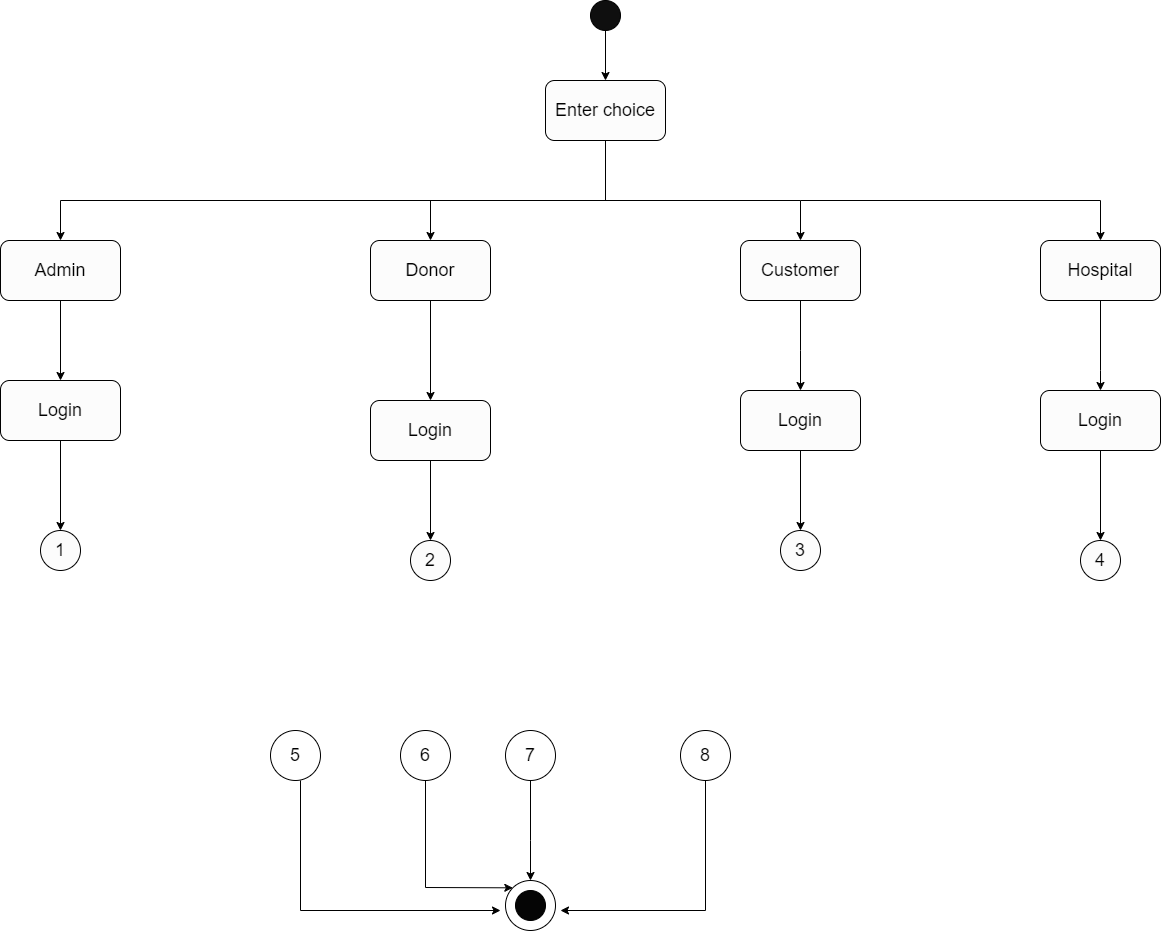

The diagram above was exported from draw.io. Its source (the exported page's mxGraphModel, read from the mxfile embedded in the PNG):
<mxGraphModel dx="1887" dy="980" grid="1" gridSize="10" guides="1" tooltips="1" connect="1" arrows="1" fold="1" page="1" pageScale="1" pageWidth="3300" pageHeight="4681" math="0" shadow="0">
  <root>
    <mxCell id="0" />
    <mxCell id="1" parent="0" />
    <mxCell id="QbLV_sPcXKQJtbbf34eO-1" value="" style="ellipse;whiteSpace=wrap;html=1;aspect=fixed;fontSize=18;fillColor=#0F0F0F;" parent="1" vertex="1">
      <mxGeometry x="1070" y="450" width="30" height="30" as="geometry" />
    </mxCell>
    <mxCell id="QbLV_sPcXKQJtbbf34eO-2" value="Enter choice" style="rounded=1;whiteSpace=wrap;html=1;fontSize=18;fillColor=#FCFCFC;" parent="1" vertex="1">
      <mxGeometry x="1025" y="530" width="120" height="60" as="geometry" />
    </mxCell>
    <mxCell id="QbLV_sPcXKQJtbbf34eO-3" value="Admin" style="rounded=1;whiteSpace=wrap;html=1;fontSize=18;fillColor=#FCFCFC;" parent="1" vertex="1">
      <mxGeometry x="480" y="690" width="120" height="60" as="geometry" />
    </mxCell>
    <mxCell id="8-Z6w49PeBzbanrh149l-1" value="Donor" style="rounded=1;whiteSpace=wrap;html=1;fontSize=18;fillColor=#FCFCFC;" parent="1" vertex="1">
      <mxGeometry x="850" y="690" width="120" height="60" as="geometry" />
    </mxCell>
    <mxCell id="8-Z6w49PeBzbanrh149l-2" value="Customer" style="rounded=1;whiteSpace=wrap;html=1;fontSize=18;fillColor=#FCFCFC;" parent="1" vertex="1">
      <mxGeometry x="1220" y="690" width="120" height="60" as="geometry" />
    </mxCell>
    <mxCell id="8-Z6w49PeBzbanrh149l-3" value="Hospital" style="rounded=1;whiteSpace=wrap;html=1;fontSize=18;fillColor=#FCFCFC;" parent="1" vertex="1">
      <mxGeometry x="1520" y="690" width="120" height="60" as="geometry" />
    </mxCell>
    <mxCell id="8-Z6w49PeBzbanrh149l-4" value="Login" style="rounded=1;whiteSpace=wrap;html=1;fontSize=18;fillColor=#FCFCFC;" parent="1" vertex="1">
      <mxGeometry x="480" y="830" width="120" height="60" as="geometry" />
    </mxCell>
    <mxCell id="8-Z6w49PeBzbanrh149l-6" value="Login" style="rounded=1;whiteSpace=wrap;html=1;fontSize=18;fillColor=#FCFCFC;" parent="1" vertex="1">
      <mxGeometry x="850" y="850" width="120" height="60" as="geometry" />
    </mxCell>
    <mxCell id="8-Z6w49PeBzbanrh149l-8" value="Login" style="rounded=1;whiteSpace=wrap;html=1;fontSize=18;fillColor=#FCFCFC;" parent="1" vertex="1">
      <mxGeometry x="1220" y="840" width="120" height="60" as="geometry" />
    </mxCell>
    <mxCell id="8-Z6w49PeBzbanrh149l-10" value="Login" style="rounded=1;whiteSpace=wrap;html=1;fontSize=18;fillColor=#FCFCFC;" parent="1" vertex="1">
      <mxGeometry x="1520" y="840" width="120" height="60" as="geometry" />
    </mxCell>
    <mxCell id="8-Z6w49PeBzbanrh149l-12" value="1" style="ellipse;whiteSpace=wrap;html=1;aspect=fixed;fontSize=18;fillColor=#FCFCFC;" parent="1" vertex="1">
      <mxGeometry x="520" y="980" width="40" height="40" as="geometry" />
    </mxCell>
    <mxCell id="8-Z6w49PeBzbanrh149l-13" value="2" style="ellipse;whiteSpace=wrap;html=1;aspect=fixed;fontSize=18;fillColor=#FCFCFC;" parent="1" vertex="1">
      <mxGeometry x="890" y="990" width="40" height="40" as="geometry" />
    </mxCell>
    <mxCell id="8-Z6w49PeBzbanrh149l-14" value="3" style="ellipse;whiteSpace=wrap;html=1;aspect=fixed;fontSize=18;fillColor=#FCFCFC;" parent="1" vertex="1">
      <mxGeometry x="1260" y="980" width="40" height="40" as="geometry" />
    </mxCell>
    <mxCell id="8-Z6w49PeBzbanrh149l-15" value="4" style="ellipse;whiteSpace=wrap;html=1;aspect=fixed;fontSize=18;fillColor=#FCFCFC;" parent="1" vertex="1">
      <mxGeometry x="1560" y="990" width="40" height="40" as="geometry" />
    </mxCell>
    <mxCell id="8-Z6w49PeBzbanrh149l-16" value="" style="endArrow=classic;html=1;rounded=0;fontSize=18;fillColor=#000000;exitX=0.5;exitY=1;exitDx=0;exitDy=0;entryX=0.5;entryY=0;entryDx=0;entryDy=0;" parent="1" source="QbLV_sPcXKQJtbbf34eO-1" target="QbLV_sPcXKQJtbbf34eO-2" edge="1">
      <mxGeometry width="50" height="50" relative="1" as="geometry">
        <mxPoint x="500" y="920" as="sourcePoint" />
        <mxPoint x="550" y="870" as="targetPoint" />
      </mxGeometry>
    </mxCell>
    <mxCell id="8-Z6w49PeBzbanrh149l-17" value="" style="endArrow=classic;html=1;rounded=0;fontSize=18;fillColor=#000000;exitX=0.5;exitY=1;exitDx=0;exitDy=0;entryX=0.5;entryY=0;entryDx=0;entryDy=0;" parent="1" source="QbLV_sPcXKQJtbbf34eO-2" target="QbLV_sPcXKQJtbbf34eO-3" edge="1">
      <mxGeometry width="50" height="50" relative="1" as="geometry">
        <mxPoint x="800" y="710" as="sourcePoint" />
        <mxPoint x="850" y="660" as="targetPoint" />
        <Array as="points">
          <mxPoint x="1085" y="650" />
          <mxPoint x="540" y="650" />
        </Array>
      </mxGeometry>
    </mxCell>
    <mxCell id="8-Z6w49PeBzbanrh149l-18" value="" style="endArrow=classic;html=1;rounded=0;fontSize=18;fillColor=#000000;" parent="1" target="8-Z6w49PeBzbanrh149l-1" edge="1">
      <mxGeometry width="50" height="50" relative="1" as="geometry">
        <mxPoint x="910" y="650" as="sourcePoint" />
        <mxPoint x="560" y="880" as="targetPoint" />
      </mxGeometry>
    </mxCell>
    <mxCell id="8-Z6w49PeBzbanrh149l-19" value="" style="endArrow=classic;html=1;rounded=0;fontSize=18;fillColor=#000000;entryX=0.5;entryY=0;entryDx=0;entryDy=0;" parent="1" target="8-Z6w49PeBzbanrh149l-2" edge="1">
      <mxGeometry width="50" height="50" relative="1" as="geometry">
        <mxPoint x="1000" y="650" as="sourcePoint" />
        <mxPoint x="570" y="890" as="targetPoint" />
        <Array as="points">
          <mxPoint x="1280" y="650" />
        </Array>
      </mxGeometry>
    </mxCell>
    <mxCell id="8-Z6w49PeBzbanrh149l-20" value="" style="endArrow=classic;html=1;rounded=0;fontSize=18;fillColor=#000000;entryX=0.5;entryY=0;entryDx=0;entryDy=0;" parent="1" target="8-Z6w49PeBzbanrh149l-3" edge="1">
      <mxGeometry width="50" height="50" relative="1" as="geometry">
        <mxPoint x="1280" y="650" as="sourcePoint" />
        <mxPoint x="1260" y="700" as="targetPoint" />
        <Array as="points">
          <mxPoint x="1580" y="650" />
        </Array>
      </mxGeometry>
    </mxCell>
    <mxCell id="8-Z6w49PeBzbanrh149l-22" value="" style="endArrow=classic;html=1;rounded=0;fontSize=18;fillColor=#000000;entryX=0.5;entryY=0;entryDx=0;entryDy=0;exitX=0.5;exitY=1;exitDx=0;exitDy=0;" parent="1" source="QbLV_sPcXKQJtbbf34eO-3" target="8-Z6w49PeBzbanrh149l-4" edge="1">
      <mxGeometry width="50" height="50" relative="1" as="geometry">
        <mxPoint x="540" y="800" as="sourcePoint" />
        <mxPoint x="830" y="820" as="targetPoint" />
        <Array as="points" />
      </mxGeometry>
    </mxCell>
    <mxCell id="8-Z6w49PeBzbanrh149l-28" value="" style="endArrow=classic;html=1;rounded=0;fontSize=18;fillColor=#000000;entryX=0.5;entryY=0;entryDx=0;entryDy=0;exitX=0.5;exitY=1;exitDx=0;exitDy=0;" parent="1" target="8-Z6w49PeBzbanrh149l-6" edge="1" source="8-Z6w49PeBzbanrh149l-1">
      <mxGeometry width="50" height="50" relative="1" as="geometry">
        <mxPoint x="910" y="800" as="sourcePoint" />
        <mxPoint x="1030" y="820" as="targetPoint" />
        <Array as="points" />
      </mxGeometry>
    </mxCell>
    <mxCell id="8-Z6w49PeBzbanrh149l-29" value="" style="endArrow=classic;html=1;rounded=0;fontSize=18;fillColor=#000000;entryX=0.5;entryY=0;entryDx=0;entryDy=0;exitX=0.5;exitY=1;exitDx=0;exitDy=0;" parent="1" target="8-Z6w49PeBzbanrh149l-10" edge="1" source="8-Z6w49PeBzbanrh149l-3">
      <mxGeometry width="50" height="50" relative="1" as="geometry">
        <mxPoint x="1580" y="800" as="sourcePoint" />
        <mxPoint x="1040" y="830" as="targetPoint" />
        <Array as="points">
          <mxPoint x="1580" y="820" />
        </Array>
      </mxGeometry>
    </mxCell>
    <mxCell id="8-Z6w49PeBzbanrh149l-30" value="" style="endArrow=classic;html=1;rounded=0;fontSize=18;fillColor=#000000;entryX=0.5;entryY=0;entryDx=0;entryDy=0;exitX=0.5;exitY=1;exitDx=0;exitDy=0;" parent="1" target="8-Z6w49PeBzbanrh149l-8" edge="1" source="8-Z6w49PeBzbanrh149l-2">
      <mxGeometry width="50" height="50" relative="1" as="geometry">
        <mxPoint x="1280" y="800" as="sourcePoint" />
        <mxPoint x="1050" y="840" as="targetPoint" />
        <Array as="points">
          <mxPoint x="1280" y="800" />
        </Array>
      </mxGeometry>
    </mxCell>
    <mxCell id="8-Z6w49PeBzbanrh149l-31" value="" style="endArrow=classic;html=1;rounded=0;fontSize=18;fillColor=#000000;exitX=0.5;exitY=1;exitDx=0;exitDy=0;entryX=0.5;entryY=0;entryDx=0;entryDy=0;" parent="1" source="8-Z6w49PeBzbanrh149l-4" target="8-Z6w49PeBzbanrh149l-12" edge="1">
      <mxGeometry width="50" height="50" relative="1" as="geometry">
        <mxPoint x="930" y="890" as="sourcePoint" />
        <mxPoint x="980" y="840" as="targetPoint" />
      </mxGeometry>
    </mxCell>
    <mxCell id="8-Z6w49PeBzbanrh149l-32" value="" style="endArrow=classic;html=1;rounded=0;fontSize=18;fillColor=#000000;exitX=0.5;exitY=1;exitDx=0;exitDy=0;" parent="1" source="8-Z6w49PeBzbanrh149l-6" target="8-Z6w49PeBzbanrh149l-13" edge="1">
      <mxGeometry width="50" height="50" relative="1" as="geometry">
        <mxPoint x="1020" y="910" as="sourcePoint" />
        <mxPoint x="1070" y="860" as="targetPoint" />
      </mxGeometry>
    </mxCell>
    <mxCell id="8-Z6w49PeBzbanrh149l-33" value="" style="endArrow=classic;html=1;rounded=0;fontSize=18;fillColor=#000000;exitX=0.5;exitY=1;exitDx=0;exitDy=0;entryX=0.5;entryY=0;entryDx=0;entryDy=0;" parent="1" source="8-Z6w49PeBzbanrh149l-8" target="8-Z6w49PeBzbanrh149l-14" edge="1">
      <mxGeometry width="50" height="50" relative="1" as="geometry">
        <mxPoint x="1030" y="920" as="sourcePoint" />
        <mxPoint x="1080" y="870" as="targetPoint" />
      </mxGeometry>
    </mxCell>
    <mxCell id="8-Z6w49PeBzbanrh149l-34" value="" style="endArrow=classic;html=1;rounded=0;fontSize=18;fillColor=#000000;exitX=0.5;exitY=1;exitDx=0;exitDy=0;entryX=0.5;entryY=0;entryDx=0;entryDy=0;" parent="1" source="8-Z6w49PeBzbanrh149l-10" target="8-Z6w49PeBzbanrh149l-15" edge="1">
      <mxGeometry width="50" height="50" relative="1" as="geometry">
        <mxPoint x="1040" y="930" as="sourcePoint" />
        <mxPoint x="1090" y="880" as="targetPoint" />
      </mxGeometry>
    </mxCell>
    <mxCell id="a9_UwXP0xpUxtjW8wzfp-2" value="" style="ellipse;whiteSpace=wrap;html=1;aspect=fixed;fontSize=18;fillColor=#FFFFFF;" parent="1" vertex="1">
      <mxGeometry x="985" y="1330" width="50" height="50" as="geometry" />
    </mxCell>
    <mxCell id="a9_UwXP0xpUxtjW8wzfp-3" value="" style="ellipse;whiteSpace=wrap;html=1;aspect=fixed;fillColor=#050505;" parent="1" vertex="1">
      <mxGeometry x="995" y="1340" width="30" height="30" as="geometry" />
    </mxCell>
    <mxCell id="a9_UwXP0xpUxtjW8wzfp-4" value="" style="endArrow=classic;html=1;rounded=0;fontSize=18;fillColor=#000000;exitX=0.5;exitY=1;exitDx=0;exitDy=0;entryX=0;entryY=0;entryDx=0;entryDy=0;" parent="1" source="0Utf7kFG3qD6iPgVlviA-2" target="a9_UwXP0xpUxtjW8wzfp-2" edge="1">
      <mxGeometry width="50" height="50" relative="1" as="geometry">
        <mxPoint x="1010" y="1290" as="sourcePoint" />
        <mxPoint x="915" y="1060" as="targetPoint" />
        <Array as="points">
          <mxPoint x="905" y="1337" />
        </Array>
      </mxGeometry>
    </mxCell>
    <mxCell id="0Utf7kFG3qD6iPgVlviA-1" value="5" style="ellipse;whiteSpace=wrap;html=1;aspect=fixed;fontSize=18;fillColor=#FFFFFF;" parent="1" vertex="1">
      <mxGeometry x="750" y="1180" width="50" height="50" as="geometry" />
    </mxCell>
    <mxCell id="0Utf7kFG3qD6iPgVlviA-2" value="6" style="ellipse;whiteSpace=wrap;html=1;aspect=fixed;fontSize=18;fillColor=#FFFFFF;" parent="1" vertex="1">
      <mxGeometry x="880" y="1180" width="50" height="50" as="geometry" />
    </mxCell>
    <mxCell id="0Utf7kFG3qD6iPgVlviA-4" value="8" style="ellipse;whiteSpace=wrap;html=1;aspect=fixed;fontSize=18;fillColor=#FFFFFF;" parent="1" vertex="1">
      <mxGeometry x="1160" y="1180" width="50" height="50" as="geometry" />
    </mxCell>
    <mxCell id="0Utf7kFG3qD6iPgVlviA-5" value="7" style="ellipse;whiteSpace=wrap;html=1;aspect=fixed;fontSize=18;fillColor=#FFFFFF;" parent="1" vertex="1">
      <mxGeometry x="985" y="1180" width="50" height="50" as="geometry" />
    </mxCell>
    <mxCell id="0Utf7kFG3qD6iPgVlviA-6" value="" style="endArrow=classic;html=1;rounded=0;fontSize=18;fillColor=#000000;exitX=0.5;exitY=1;exitDx=0;exitDy=0;" parent="1" edge="1">
      <mxGeometry width="50" height="50" relative="1" as="geometry">
        <mxPoint x="780" y="1230" as="sourcePoint" />
        <mxPoint x="980" y="1360" as="targetPoint" />
        <Array as="points">
          <mxPoint x="780" y="1360" />
        </Array>
      </mxGeometry>
    </mxCell>
    <mxCell id="0Utf7kFG3qD6iPgVlviA-7" value="" style="endArrow=classic;html=1;rounded=0;fontSize=18;fillColor=#000000;exitX=0.5;exitY=1;exitDx=0;exitDy=0;" parent="1" source="0Utf7kFG3qD6iPgVlviA-5" edge="1">
      <mxGeometry width="50" height="50" relative="1" as="geometry">
        <mxPoint x="1030" y="1310" as="sourcePoint" />
        <mxPoint x="1010" y="1331" as="targetPoint" />
        <Array as="points">
          <mxPoint x="1010" y="1290" />
          <mxPoint x="1010" y="1330" />
        </Array>
      </mxGeometry>
    </mxCell>
    <mxCell id="0Utf7kFG3qD6iPgVlviA-8" value="" style="endArrow=classic;html=1;rounded=0;fontSize=18;fillColor=#000000;exitX=0.5;exitY=1;exitDx=0;exitDy=0;entryX=0.5;entryY=0;entryDx=0;entryDy=0;" parent="1" source="0Utf7kFG3qD6iPgVlviA-4" edge="1">
      <mxGeometry width="50" height="50" relative="1" as="geometry">
        <mxPoint x="1040" y="1320" as="sourcePoint" />
        <mxPoint x="1040" y="1360" as="targetPoint" />
        <Array as="points">
          <mxPoint x="1185" y="1360" />
        </Array>
      </mxGeometry>
    </mxCell>
    <mxCell id="VaFtiM6247DWndL3WEEb-1" style="edgeStyle=orthogonalEdgeStyle;rounded=0;orthogonalLoop=1;jettySize=auto;html=1;exitX=0.5;exitY=1;exitDx=0;exitDy=0;" edge="1" parent="1" source="8-Z6w49PeBzbanrh149l-8" target="8-Z6w49PeBzbanrh149l-8">
      <mxGeometry relative="1" as="geometry" />
    </mxCell>
  </root>
</mxGraphModel>